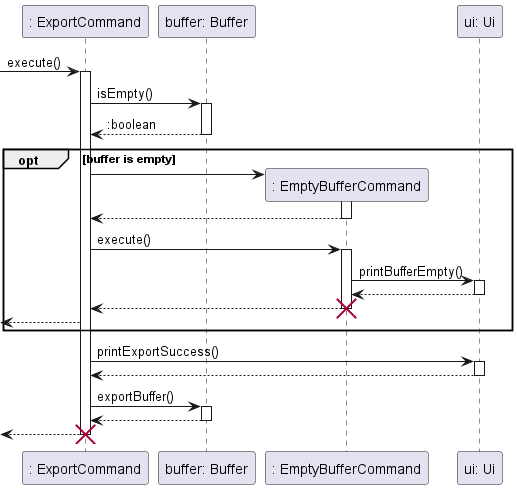

The diagram above was rendered by PlantUML. Its source (embedded in the PNG):
@startuml

participant ": ExportCommand" as ExportCommand
participant "buffer: Buffer" as Buffer
participant ": EmptyBufferCommand" as EmptyBufferCommand
participant "ui: Ui" as Ui

-> ExportCommand: execute()
activate ExportCommand
    ExportCommand -> Buffer: isEmpty()
    activate Buffer
    return :boolean

    opt buffer is empty
        ExportCommand -> EmptyBufferCommand **
        activate EmptyBufferCommand
        return

        ExportCommand -> EmptyBufferCommand: execute()
        activate EmptyBufferCommand
            EmptyBufferCommand -> Ui: printBufferEmpty()
            activate Ui
            return
        return
        destroy EmptyBufferCommand
        <-- ExportCommand
    end

    ExportCommand -> Ui: printExportSuccess()
    activate Ui
    return
    ExportCommand -> Buffer: exportBuffer()
    activate Buffer
    return
return
destroy ExportCommand
@enduml